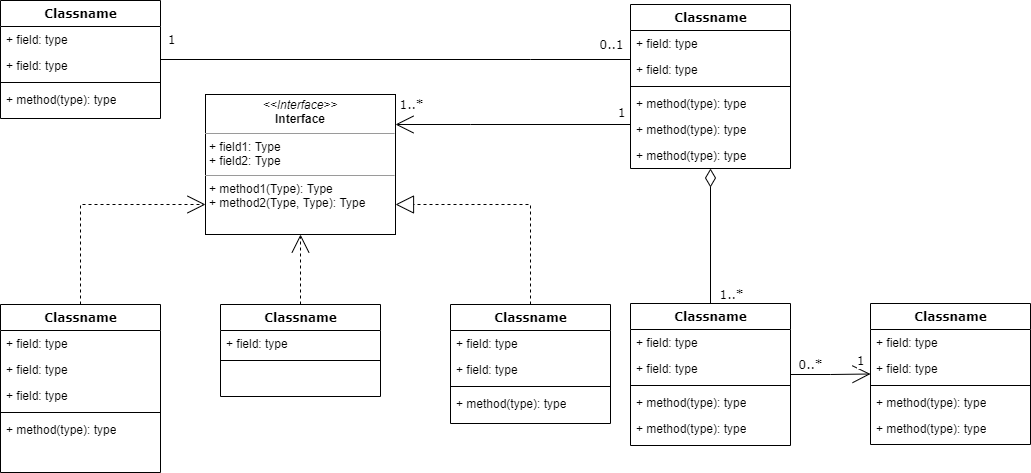

The diagram above was exported from draw.io. Its source (the exported page's mxGraphModel, read from the mxfile embedded in the PNG):
<mxGraphModel dx="1408" dy="748" grid="1" gridSize="10" guides="1" tooltips="1" connect="1" arrows="1" fold="1" page="1" pageScale="1" pageWidth="1100" pageHeight="850" background="none" math="0" shadow="0">
  <root>
    <mxCell id="0" />
    <mxCell id="1" parent="0" />
    <mxCell id="b94bc138ca980ef-13" style="edgeStyle=orthogonalEdgeStyle;rounded=0;html=1;dashed=1;labelBackgroundColor=none;startArrow=none;startFill=0;startSize=8;endArrow=open;endFill=0;endSize=16;fontFamily=Verdana;fontSize=12;" parent="1" source="235556782a83e6d0-1" target="b94bc138ca980ef-1" edge="1">
      <mxGeometry relative="1" as="geometry">
        <Array as="points">
          <mxPoint x="115" y="336" />
        </Array>
      </mxGeometry>
    </mxCell>
    <mxCell id="235556782a83e6d0-1" value="Classname" style="swimlane;html=1;fontStyle=1;align=center;verticalAlign=top;childLayout=stackLayout;horizontal=1;startSize=26;horizontalStack=0;resizeParent=1;resizeLast=0;collapsible=1;marginBottom=0;swimlaneFillColor=#ffffff;rounded=0;shadow=0;comic=0;labelBackgroundColor=none;strokeWidth=1;fillColor=none;fontFamily=Verdana;fontSize=12" parent="1" vertex="1">
      <mxGeometry x="35" y="436" width="160" height="168" as="geometry" />
    </mxCell>
    <mxCell id="235556782a83e6d0-2" value="+ field: type" style="text;html=1;strokeColor=none;fillColor=none;align=left;verticalAlign=top;spacingLeft=4;spacingRight=4;whiteSpace=wrap;overflow=hidden;rotatable=0;points=[[0,0.5],[1,0.5]];portConstraint=eastwest;" parent="235556782a83e6d0-1" vertex="1">
      <mxGeometry y="26" width="160" height="26" as="geometry" />
    </mxCell>
    <mxCell id="235556782a83e6d0-3" value="+ field: type" style="text;html=1;strokeColor=none;fillColor=none;align=left;verticalAlign=top;spacingLeft=4;spacingRight=4;whiteSpace=wrap;overflow=hidden;rotatable=0;points=[[0,0.5],[1,0.5]];portConstraint=eastwest;" parent="235556782a83e6d0-1" vertex="1">
      <mxGeometry y="52" width="160" height="26" as="geometry" />
    </mxCell>
    <mxCell id="235556782a83e6d0-5" value="+ field: type" style="text;html=1;strokeColor=none;fillColor=none;align=left;verticalAlign=top;spacingLeft=4;spacingRight=4;whiteSpace=wrap;overflow=hidden;rotatable=0;points=[[0,0.5],[1,0.5]];portConstraint=eastwest;" parent="235556782a83e6d0-1" vertex="1">
      <mxGeometry y="78" width="160" height="26" as="geometry" />
    </mxCell>
    <mxCell id="235556782a83e6d0-6" value="" style="line;html=1;strokeWidth=1;fillColor=none;align=left;verticalAlign=middle;spacingTop=-1;spacingLeft=3;spacingRight=3;rotatable=0;labelPosition=right;points=[];portConstraint=eastwest;" parent="235556782a83e6d0-1" vertex="1">
      <mxGeometry y="104" width="160" height="8" as="geometry" />
    </mxCell>
    <mxCell id="235556782a83e6d0-7" value="+ method(type): type" style="text;html=1;strokeColor=none;fillColor=none;align=left;verticalAlign=top;spacingLeft=4;spacingRight=4;whiteSpace=wrap;overflow=hidden;rotatable=0;points=[[0,0.5],[1,0.5]];portConstraint=eastwest;" parent="235556782a83e6d0-1" vertex="1">
      <mxGeometry y="112" width="160" height="26" as="geometry" />
    </mxCell>
    <mxCell id="78961159f06e98e8-17" value="Classname" style="swimlane;html=1;fontStyle=1;align=center;verticalAlign=top;childLayout=stackLayout;horizontal=1;startSize=26;horizontalStack=0;resizeParent=1;resizeLast=0;collapsible=1;marginBottom=0;swimlaneFillColor=#ffffff;rounded=0;shadow=0;comic=0;labelBackgroundColor=none;strokeWidth=1;fillColor=none;fontFamily=Verdana;fontSize=12" parent="1" vertex="1">
      <mxGeometry x="35" y="132" width="160" height="118" as="geometry" />
    </mxCell>
    <mxCell id="78961159f06e98e8-23" value="+ field: type" style="text;html=1;strokeColor=none;fillColor=none;align=left;verticalAlign=top;spacingLeft=4;spacingRight=4;whiteSpace=wrap;overflow=hidden;rotatable=0;points=[[0,0.5],[1,0.5]];portConstraint=eastwest;" parent="78961159f06e98e8-17" vertex="1">
      <mxGeometry y="26" width="160" height="26" as="geometry" />
    </mxCell>
    <mxCell id="78961159f06e98e8-24" value="+ field: type" style="text;html=1;strokeColor=none;fillColor=none;align=left;verticalAlign=top;spacingLeft=4;spacingRight=4;whiteSpace=wrap;overflow=hidden;rotatable=0;points=[[0,0.5],[1,0.5]];portConstraint=eastwest;" parent="78961159f06e98e8-17" vertex="1">
      <mxGeometry y="52" width="160" height="26" as="geometry" />
    </mxCell>
    <mxCell id="78961159f06e98e8-19" value="" style="line;html=1;strokeWidth=1;fillColor=none;align=left;verticalAlign=middle;spacingTop=-1;spacingLeft=3;spacingRight=3;rotatable=0;labelPosition=right;points=[];portConstraint=eastwest;" parent="78961159f06e98e8-17" vertex="1">
      <mxGeometry y="78" width="160" height="8" as="geometry" />
    </mxCell>
    <mxCell id="78961159f06e98e8-27" value="+ method(type): type" style="text;html=1;strokeColor=none;fillColor=none;align=left;verticalAlign=top;spacingLeft=4;spacingRight=4;whiteSpace=wrap;overflow=hidden;rotatable=0;points=[[0,0.5],[1,0.5]];portConstraint=eastwest;" parent="78961159f06e98e8-17" vertex="1">
      <mxGeometry y="86" width="160" height="26" as="geometry" />
    </mxCell>
    <mxCell id="b94bc138ca980ef-7" style="edgeStyle=orthogonalEdgeStyle;rounded=0;html=1;labelBackgroundColor=none;startArrow=none;startFill=0;startSize=8;endArrow=open;endFill=0;endSize=16;fontFamily=Verdana;fontSize=12;" parent="1" source="78961159f06e98e8-43" target="b94bc138ca980ef-1" edge="1">
      <mxGeometry relative="1" as="geometry">
        <Array as="points">
          <mxPoint x="505" y="256" />
          <mxPoint x="505" y="256" />
        </Array>
      </mxGeometry>
    </mxCell>
    <mxCell id="b94bc138ca980ef-17" value="1..*" style="text;html=1;resizable=0;points=[];align=center;verticalAlign=middle;labelBackgroundColor=#ffffff;fontSize=12;fontFamily=Verdana" parent="b94bc138ca980ef-7" vertex="1" connectable="0">
      <mxGeometry x="0.8576" y="2" relative="1" as="geometry">
        <mxPoint x="-2" y="-22" as="offset" />
      </mxGeometry>
    </mxCell>
    <mxCell id="b94bc138ca980ef-18" value="1" style="text;html=1;resizable=0;points=[];align=center;verticalAlign=middle;labelBackgroundColor=#ffffff;fontSize=12;fontFamily=Verdana" parent="b94bc138ca980ef-7" vertex="1" connectable="0">
      <mxGeometry x="0.3629" y="152" relative="1" as="geometry">
        <mxPoint x="150" y="-164" as="offset" />
      </mxGeometry>
    </mxCell>
    <mxCell id="b94bc138ca980ef-8" style="edgeStyle=orthogonalEdgeStyle;rounded=0;html=1;labelBackgroundColor=none;startArrow=none;startFill=0;startSize=8;endArrow=none;endFill=0;endSize=16;fontFamily=Verdana;fontSize=12;" parent="1" source="78961159f06e98e8-43" target="78961159f06e98e8-17" edge="1">
      <mxGeometry relative="1" as="geometry">
        <Array as="points">
          <mxPoint x="565" y="191" />
          <mxPoint x="565" y="191" />
        </Array>
      </mxGeometry>
    </mxCell>
    <mxCell id="b94bc138ca980ef-15" value="0..1" style="text;html=1;resizable=0;points=[];align=center;verticalAlign=middle;labelBackgroundColor=#ffffff;fontSize=12;fontFamily=Verdana" parent="b94bc138ca980ef-8" vertex="1" connectable="0">
      <mxGeometry x="-0.5745" y="-86" relative="1" as="geometry">
        <mxPoint x="80" y="71" as="offset" />
      </mxGeometry>
    </mxCell>
    <mxCell id="b94bc138ca980ef-16" value="1" style="text;html=1;resizable=0;points=[];align=center;verticalAlign=middle;labelBackgroundColor=#ffffff;fontSize=12;fontFamily=Verdana" parent="b94bc138ca980ef-8" vertex="1" connectable="0">
      <mxGeometry x="0.8917" y="-1" relative="1" as="geometry">
        <mxPoint x="-15" y="-19" as="offset" />
      </mxGeometry>
    </mxCell>
    <mxCell id="78961159f06e98e8-43" value="Classname" style="swimlane;html=1;fontStyle=1;align=center;verticalAlign=top;childLayout=stackLayout;horizontal=1;startSize=26;horizontalStack=0;resizeParent=1;resizeLast=0;collapsible=1;marginBottom=0;swimlaneFillColor=#ffffff;rounded=0;shadow=0;comic=0;labelBackgroundColor=none;strokeWidth=1;fillColor=none;fontFamily=Verdana;fontSize=12" parent="1" vertex="1">
      <mxGeometry x="665" y="135.99999999999997" width="160" height="164" as="geometry" />
    </mxCell>
    <mxCell id="78961159f06e98e8-44" value="+ field: type" style="text;html=1;strokeColor=none;fillColor=none;align=left;verticalAlign=top;spacingLeft=4;spacingRight=4;whiteSpace=wrap;overflow=hidden;rotatable=0;points=[[0,0.5],[1,0.5]];portConstraint=eastwest;" parent="78961159f06e98e8-43" vertex="1">
      <mxGeometry y="26" width="160" height="26" as="geometry" />
    </mxCell>
    <mxCell id="78961159f06e98e8-45" value="+ field: type" style="text;html=1;strokeColor=none;fillColor=none;align=left;verticalAlign=top;spacingLeft=4;spacingRight=4;whiteSpace=wrap;overflow=hidden;rotatable=0;points=[[0,0.5],[1,0.5]];portConstraint=eastwest;" parent="78961159f06e98e8-43" vertex="1">
      <mxGeometry y="52" width="160" height="26" as="geometry" />
    </mxCell>
    <mxCell id="78961159f06e98e8-51" value="" style="line;html=1;strokeWidth=1;fillColor=none;align=left;verticalAlign=middle;spacingTop=-1;spacingLeft=3;spacingRight=3;rotatable=0;labelPosition=right;points=[];portConstraint=eastwest;" parent="78961159f06e98e8-43" vertex="1">
      <mxGeometry y="78" width="160" height="8" as="geometry" />
    </mxCell>
    <mxCell id="78961159f06e98e8-52" value="+ method(type): type" style="text;html=1;strokeColor=none;fillColor=none;align=left;verticalAlign=top;spacingLeft=4;spacingRight=4;whiteSpace=wrap;overflow=hidden;rotatable=0;points=[[0,0.5],[1,0.5]];portConstraint=eastwest;" parent="78961159f06e98e8-43" vertex="1">
      <mxGeometry y="86" width="160" height="26" as="geometry" />
    </mxCell>
    <mxCell id="b94bc138ca980ef-2" value="+ method(type): type" style="text;html=1;strokeColor=none;fillColor=none;align=left;verticalAlign=top;spacingLeft=4;spacingRight=4;whiteSpace=wrap;overflow=hidden;rotatable=0;points=[[0,0.5],[1,0.5]];portConstraint=eastwest;" parent="78961159f06e98e8-43" vertex="1">
      <mxGeometry y="112" width="160" height="26" as="geometry" />
    </mxCell>
    <mxCell id="b94bc138ca980ef-3" value="+ method(type): type" style="text;html=1;strokeColor=none;fillColor=none;align=left;verticalAlign=top;spacingLeft=4;spacingRight=4;whiteSpace=wrap;overflow=hidden;rotatable=0;points=[[0,0.5],[1,0.5]];portConstraint=eastwest;" parent="78961159f06e98e8-43" vertex="1">
      <mxGeometry y="138" width="160" height="26" as="geometry" />
    </mxCell>
    <mxCell id="b94bc138ca980ef-12" style="edgeStyle=orthogonalEdgeStyle;rounded=0;html=1;dashed=1;labelBackgroundColor=none;startArrow=none;startFill=0;startSize=8;endArrow=open;endFill=0;endSize=16;fontFamily=Verdana;fontSize=12;" parent="1" source="78961159f06e98e8-69" target="b94bc138ca980ef-1" edge="1">
      <mxGeometry relative="1" as="geometry" />
    </mxCell>
    <mxCell id="78961159f06e98e8-69" value="Classname" style="swimlane;html=1;fontStyle=1;align=center;verticalAlign=top;childLayout=stackLayout;horizontal=1;startSize=26;horizontalStack=0;resizeParent=1;resizeLast=0;collapsible=1;marginBottom=0;swimlaneFillColor=#ffffff;rounded=0;shadow=0;comic=0;labelBackgroundColor=none;strokeWidth=1;fillColor=none;fontFamily=Verdana;fontSize=12" parent="1" vertex="1">
      <mxGeometry x="255" y="436" width="160" height="92" as="geometry" />
    </mxCell>
    <mxCell id="78961159f06e98e8-70" value="+ field: type" style="text;html=1;strokeColor=none;fillColor=none;align=left;verticalAlign=top;spacingLeft=4;spacingRight=4;whiteSpace=wrap;overflow=hidden;rotatable=0;points=[[0,0.5],[1,0.5]];portConstraint=eastwest;" parent="78961159f06e98e8-69" vertex="1">
      <mxGeometry y="26" width="160" height="26" as="geometry" />
    </mxCell>
    <mxCell id="78961159f06e98e8-77" value="" style="line;html=1;strokeWidth=1;fillColor=none;align=left;verticalAlign=middle;spacingTop=-1;spacingLeft=3;spacingRight=3;rotatable=0;labelPosition=right;points=[];portConstraint=eastwest;" parent="78961159f06e98e8-69" vertex="1">
      <mxGeometry y="52" width="160" height="8" as="geometry" />
    </mxCell>
    <mxCell id="b94bc138ca980ef-9" style="edgeStyle=orthogonalEdgeStyle;rounded=0;html=1;labelBackgroundColor=none;startArrow=none;startFill=0;startSize=8;endArrow=diamondThin;endFill=0;endSize=16;fontFamily=Verdana;fontSize=12;" parent="1" source="78961159f06e98e8-82" target="78961159f06e98e8-43" edge="1">
      <mxGeometry relative="1" as="geometry" />
    </mxCell>
    <mxCell id="b94bc138ca980ef-19" value="1..*" style="text;html=1;resizable=0;points=[];align=center;verticalAlign=middle;labelBackgroundColor=#ffffff;fontSize=12;fontFamily=Verdana" parent="b94bc138ca980ef-9" vertex="1" connectable="0">
      <mxGeometry x="-0.8467" y="-1" relative="1" as="geometry">
        <mxPoint x="19" y="1" as="offset" />
      </mxGeometry>
    </mxCell>
    <mxCell id="b94bc138ca980ef-10" style="edgeStyle=orthogonalEdgeStyle;rounded=0;html=1;labelBackgroundColor=none;startArrow=none;startFill=0;startSize=8;endArrow=open;endFill=0;endSize=16;fontFamily=Verdana;fontSize=12;" parent="1" source="78961159f06e98e8-82" target="78961159f06e98e8-95" edge="1">
      <mxGeometry relative="1" as="geometry" />
    </mxCell>
    <mxCell id="b94bc138ca980ef-20" value="0..*" style="text;html=1;resizable=0;points=[];align=center;verticalAlign=middle;labelBackgroundColor=#ffffff;fontSize=12;fontFamily=Verdana" parent="b94bc138ca980ef-10" vertex="1" connectable="0">
      <mxGeometry x="-0.7895" relative="1" as="geometry">
        <mxPoint x="11" y="-10" as="offset" />
      </mxGeometry>
    </mxCell>
    <mxCell id="b94bc138ca980ef-21" value="1" style="text;html=1;resizable=0;points=[];align=center;verticalAlign=middle;labelBackgroundColor=#ffffff;fontSize=12;fontFamily=Verdana" parent="b94bc138ca980ef-10" vertex="1" connectable="0">
      <mxGeometry x="0.6999" y="1" relative="1" as="geometry">
        <mxPoint x="2" y="-12" as="offset" />
      </mxGeometry>
    </mxCell>
    <mxCell id="78961159f06e98e8-82" value="Classname" style="swimlane;html=1;fontStyle=1;align=center;verticalAlign=top;childLayout=stackLayout;horizontal=1;startSize=26;horizontalStack=0;resizeParent=1;resizeLast=0;collapsible=1;marginBottom=0;swimlaneFillColor=#ffffff;rounded=0;shadow=0;comic=0;labelBackgroundColor=none;strokeWidth=1;fillColor=none;fontFamily=Verdana;fontSize=12" parent="1" vertex="1">
      <mxGeometry x="665" y="435" width="160" height="142" as="geometry" />
    </mxCell>
    <mxCell id="78961159f06e98e8-84" value="+ field: type" style="text;html=1;strokeColor=none;fillColor=none;align=left;verticalAlign=top;spacingLeft=4;spacingRight=4;whiteSpace=wrap;overflow=hidden;rotatable=0;points=[[0,0.5],[1,0.5]];portConstraint=eastwest;" parent="78961159f06e98e8-82" vertex="1">
      <mxGeometry y="26" width="160" height="26" as="geometry" />
    </mxCell>
    <mxCell id="78961159f06e98e8-89" value="+ field: type" style="text;html=1;strokeColor=none;fillColor=none;align=left;verticalAlign=top;spacingLeft=4;spacingRight=4;whiteSpace=wrap;overflow=hidden;rotatable=0;points=[[0,0.5],[1,0.5]];portConstraint=eastwest;" parent="78961159f06e98e8-82" vertex="1">
      <mxGeometry y="52" width="160" height="26" as="geometry" />
    </mxCell>
    <mxCell id="78961159f06e98e8-90" value="" style="line;html=1;strokeWidth=1;fillColor=none;align=left;verticalAlign=middle;spacingTop=-1;spacingLeft=3;spacingRight=3;rotatable=0;labelPosition=right;points=[];portConstraint=eastwest;" parent="78961159f06e98e8-82" vertex="1">
      <mxGeometry y="78" width="160" height="8" as="geometry" />
    </mxCell>
    <mxCell id="78961159f06e98e8-94" value="+ method(type): type" style="text;html=1;strokeColor=none;fillColor=none;align=left;verticalAlign=top;spacingLeft=4;spacingRight=4;whiteSpace=wrap;overflow=hidden;rotatable=0;points=[[0,0.5],[1,0.5]];portConstraint=eastwest;" parent="78961159f06e98e8-82" vertex="1">
      <mxGeometry y="86" width="160" height="26" as="geometry" />
    </mxCell>
    <mxCell id="b94bc138ca980ef-4" value="+ method(type): type" style="text;html=1;strokeColor=none;fillColor=none;align=left;verticalAlign=top;spacingLeft=4;spacingRight=4;whiteSpace=wrap;overflow=hidden;rotatable=0;points=[[0,0.5],[1,0.5]];portConstraint=eastwest;" parent="78961159f06e98e8-82" vertex="1">
      <mxGeometry y="112" width="160" height="26" as="geometry" />
    </mxCell>
    <mxCell id="78961159f06e98e8-95" value="Classname" style="swimlane;html=1;fontStyle=1;align=center;verticalAlign=top;childLayout=stackLayout;horizontal=1;startSize=26;horizontalStack=0;resizeParent=1;resizeLast=0;collapsible=1;marginBottom=0;swimlaneFillColor=#ffffff;rounded=0;shadow=0;comic=0;labelBackgroundColor=none;strokeWidth=1;fillColor=none;fontFamily=Verdana;fontSize=12" parent="1" vertex="1">
      <mxGeometry x="905" y="435" width="160" height="141" as="geometry" />
    </mxCell>
    <mxCell id="78961159f06e98e8-96" value="+ field: type" style="text;html=1;strokeColor=none;fillColor=none;align=left;verticalAlign=top;spacingLeft=4;spacingRight=4;whiteSpace=wrap;overflow=hidden;rotatable=0;points=[[0,0.5],[1,0.5]];portConstraint=eastwest;" parent="78961159f06e98e8-95" vertex="1">
      <mxGeometry y="26" width="160" height="26" as="geometry" />
    </mxCell>
    <mxCell id="78961159f06e98e8-102" value="+ field: type" style="text;html=1;strokeColor=none;fillColor=none;align=left;verticalAlign=top;spacingLeft=4;spacingRight=4;whiteSpace=wrap;overflow=hidden;rotatable=0;points=[[0,0.5],[1,0.5]];portConstraint=eastwest;" parent="78961159f06e98e8-95" vertex="1">
      <mxGeometry y="52" width="160" height="26" as="geometry" />
    </mxCell>
    <mxCell id="78961159f06e98e8-103" value="" style="line;html=1;strokeWidth=1;fillColor=none;align=left;verticalAlign=middle;spacingTop=-1;spacingLeft=3;spacingRight=3;rotatable=0;labelPosition=right;points=[];portConstraint=eastwest;" parent="78961159f06e98e8-95" vertex="1">
      <mxGeometry y="78" width="160" height="8" as="geometry" />
    </mxCell>
    <mxCell id="78961159f06e98e8-104" value="+ method(type): type" style="text;html=1;strokeColor=none;fillColor=none;align=left;verticalAlign=top;spacingLeft=4;spacingRight=4;whiteSpace=wrap;overflow=hidden;rotatable=0;points=[[0,0.5],[1,0.5]];portConstraint=eastwest;" parent="78961159f06e98e8-95" vertex="1">
      <mxGeometry y="86" width="160" height="26" as="geometry" />
    </mxCell>
    <mxCell id="b94bc138ca980ef-5" value="+ method(type): type" style="text;html=1;strokeColor=none;fillColor=none;align=left;verticalAlign=top;spacingLeft=4;spacingRight=4;whiteSpace=wrap;overflow=hidden;rotatable=0;points=[[0,0.5],[1,0.5]];portConstraint=eastwest;" parent="78961159f06e98e8-95" vertex="1">
      <mxGeometry y="112" width="160" height="26" as="geometry" />
    </mxCell>
    <mxCell id="b94bc138ca980ef-11" style="edgeStyle=orthogonalEdgeStyle;rounded=0;html=1;dashed=1;labelBackgroundColor=none;startArrow=none;startFill=0;startSize=8;endArrow=block;endFill=0;endSize=16;fontFamily=Verdana;fontSize=12;" parent="1" source="78961159f06e98e8-108" target="b94bc138ca980ef-1" edge="1">
      <mxGeometry relative="1" as="geometry">
        <Array as="points">
          <mxPoint x="565" y="336" />
        </Array>
      </mxGeometry>
    </mxCell>
    <mxCell id="78961159f06e98e8-108" value="Classname" style="swimlane;html=1;fontStyle=1;align=center;verticalAlign=top;childLayout=stackLayout;horizontal=1;startSize=26;horizontalStack=0;resizeParent=1;resizeLast=0;collapsible=1;marginBottom=0;swimlaneFillColor=#ffffff;rounded=0;shadow=0;comic=0;labelBackgroundColor=none;strokeWidth=1;fillColor=none;fontFamily=Verdana;fontSize=12" parent="1" vertex="1">
      <mxGeometry x="485" y="436" width="160" height="119" as="geometry" />
    </mxCell>
    <mxCell id="78961159f06e98e8-109" value="+ field: type" style="text;html=1;strokeColor=none;fillColor=none;align=left;verticalAlign=top;spacingLeft=4;spacingRight=4;whiteSpace=wrap;overflow=hidden;rotatable=0;points=[[0,0.5],[1,0.5]];portConstraint=eastwest;" parent="78961159f06e98e8-108" vertex="1">
      <mxGeometry y="26" width="160" height="26" as="geometry" />
    </mxCell>
    <mxCell id="78961159f06e98e8-110" value="+ field: type" style="text;html=1;strokeColor=none;fillColor=none;align=left;verticalAlign=top;spacingLeft=4;spacingRight=4;whiteSpace=wrap;overflow=hidden;rotatable=0;points=[[0,0.5],[1,0.5]];portConstraint=eastwest;" parent="78961159f06e98e8-108" vertex="1">
      <mxGeometry y="52" width="160" height="26" as="geometry" />
    </mxCell>
    <mxCell id="78961159f06e98e8-116" value="" style="line;html=1;strokeWidth=1;fillColor=none;align=left;verticalAlign=middle;spacingTop=-1;spacingLeft=3;spacingRight=3;rotatable=0;labelPosition=right;points=[];portConstraint=eastwest;" parent="78961159f06e98e8-108" vertex="1">
      <mxGeometry y="78" width="160" height="8" as="geometry" />
    </mxCell>
    <mxCell id="78961159f06e98e8-117" value="+ method(type): type" style="text;html=1;strokeColor=none;fillColor=none;align=left;verticalAlign=top;spacingLeft=4;spacingRight=4;whiteSpace=wrap;overflow=hidden;rotatable=0;points=[[0,0.5],[1,0.5]];portConstraint=eastwest;" parent="78961159f06e98e8-108" vertex="1">
      <mxGeometry y="86" width="160" height="26" as="geometry" />
    </mxCell>
    <mxCell id="b94bc138ca980ef-1" value="&lt;p style=&quot;margin:0px;margin-top:4px;text-align:center;&quot;&gt;&lt;i&gt;&amp;lt;&amp;lt;Interface&amp;gt;&amp;gt;&lt;/i&gt;&lt;br/&gt;&lt;b&gt;Interface&lt;/b&gt;&lt;/p&gt;&lt;hr size=&quot;1&quot;/&gt;&lt;p style=&quot;margin:0px;margin-left:4px;&quot;&gt;+ field1: Type&lt;br/&gt;+ field2: Type&lt;/p&gt;&lt;hr size=&quot;1&quot;/&gt;&lt;p style=&quot;margin:0px;margin-left:4px;&quot;&gt;+ method1(Type): Type&lt;br/&gt;+ method2(Type, Type): Type&lt;/p&gt;" style="verticalAlign=top;align=left;overflow=fill;fontSize=12;fontFamily=Helvetica;html=1;rounded=0;shadow=0;comic=0;labelBackgroundColor=none;strokeWidth=1" parent="1" vertex="1">
      <mxGeometry x="240" y="226" width="190" height="140" as="geometry" />
    </mxCell>
  </root>
</mxGraphModel>